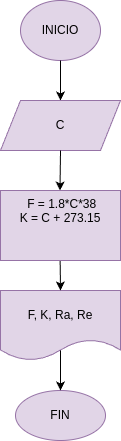

The diagram above was exported from draw.io. Its source (the exported page's mxGraphModel, read from the mxfile embedded in the PNG):
<mxGraphModel dx="358" dy="483" grid="1" gridSize="10" guides="1" tooltips="1" connect="1" arrows="1" fold="1" page="1" pageScale="1" pageWidth="850" pageHeight="1100" math="0" shadow="0">
  <root>
    <mxCell id="0" />
    <mxCell id="1" parent="0" />
    <mxCell id="2" value="INICIO" style="ellipse;whiteSpace=wrap;html=1;fillColor=#e1d5e7;strokeColor=#9673a6;" vertex="1" parent="1">
      <mxGeometry x="140" y="20" width="80" height="60" as="geometry" />
    </mxCell>
    <mxCell id="3" value="" style="endArrow=classic;html=1;" edge="1" parent="1">
      <mxGeometry width="50" height="50" relative="1" as="geometry">
        <mxPoint x="180" y="80" as="sourcePoint" />
        <mxPoint x="180" y="120" as="targetPoint" />
      </mxGeometry>
    </mxCell>
    <mxCell id="4" value="C" style="shape=parallelogram;perimeter=parallelogramPerimeter;whiteSpace=wrap;html=1;fixedSize=1;fillColor=#e1d5e7;strokeColor=#9673a6;" vertex="1" parent="1">
      <mxGeometry x="120" y="120" width="120" height="50" as="geometry" />
    </mxCell>
    <mxCell id="5" value="" style="endArrow=classic;html=1;exitX=0.5;exitY=1;exitDx=0;exitDy=0;" edge="1" parent="1" source="4">
      <mxGeometry width="50" height="50" relative="1" as="geometry">
        <mxPoint x="179.5" y="160" as="sourcePoint" />
        <mxPoint x="179.5" y="210" as="targetPoint" />
      </mxGeometry>
    </mxCell>
    <mxCell id="6" value="F, K, Ra, Re" style="shape=document;whiteSpace=wrap;html=1;boundedLbl=1;fillColor=#e1d5e7;strokeColor=#9673a6;" vertex="1" parent="1">
      <mxGeometry x="120" y="310" width="120" height="70" as="geometry" />
    </mxCell>
    <mxCell id="7" value="" style="endArrow=classic;html=1;" edge="1" parent="1">
      <mxGeometry width="50" height="50" relative="1" as="geometry">
        <mxPoint x="179.5" y="270" as="sourcePoint" />
        <mxPoint x="180" y="310" as="targetPoint" />
      </mxGeometry>
    </mxCell>
    <mxCell id="8" value="FIN" style="ellipse;whiteSpace=wrap;html=1;fillColor=#e1d5e7;strokeColor=#9673a6;" vertex="1" parent="1">
      <mxGeometry x="135" y="410" width="90" height="50" as="geometry" />
    </mxCell>
    <mxCell id="9" value="&amp;nbsp;F = 1.8*C*38&lt;div&gt;&lt;font color=&quot;#000000&quot;&gt;K = C + 273.15&lt;/font&gt;&lt;/div&gt;&lt;div&gt;&lt;br&gt;&lt;/div&gt;&lt;div&gt;&lt;div&gt;&lt;br&gt;&lt;/div&gt;&lt;/div&gt;" style="rounded=0;whiteSpace=wrap;html=1;fillColor=#e1d5e7;strokeColor=#9673a6;" vertex="1" parent="1">
      <mxGeometry x="120" y="210" width="120" height="70" as="geometry" />
    </mxCell>
    <mxCell id="11" value="" style="endArrow=classic;html=1;" edge="1" parent="1">
      <mxGeometry width="50" height="50" relative="1" as="geometry">
        <mxPoint x="180" y="370" as="sourcePoint" />
        <mxPoint x="180" y="410" as="targetPoint" />
      </mxGeometry>
    </mxCell>
  </root>
</mxGraphModel>